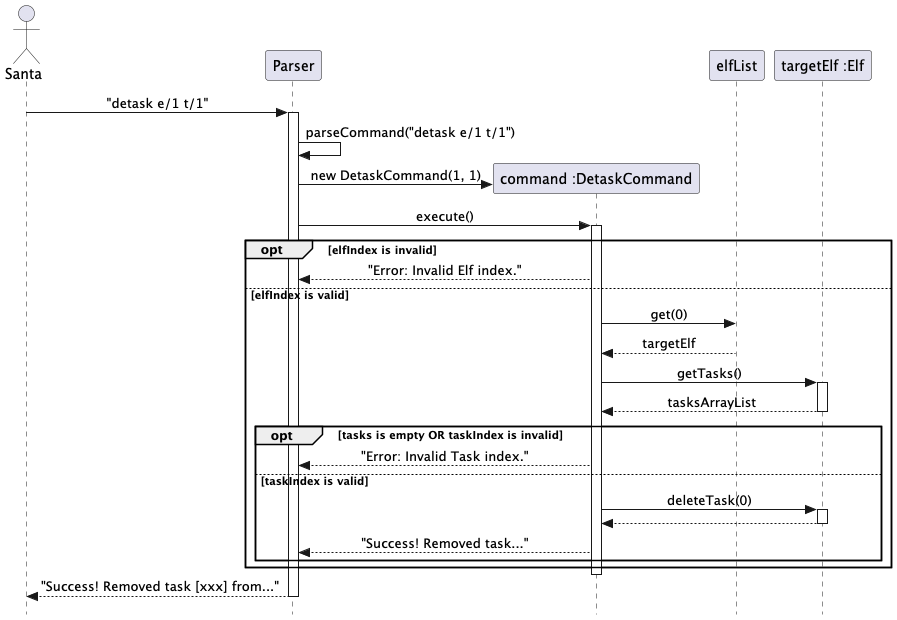

The diagram above was rendered by PlantUML. Its source (embedded in the PNG):
@startuml
skinparam Style strictuml
skinparam SequenceMessageAlignment center

actor Santa
participant "Parser" as Parser
participant "command :DetaskCommand" as DetaskCommand
participant "elfList" as elfList
participant "targetElf :Elf" as Elf

Santa -> Parser : "detask e/1 t/1"
activate Parser

Parser -> Parser : parseCommand("detask e/1 t/1")
create DetaskCommand
Parser -> DetaskCommand : new DetaskCommand(1, 1)

Parser -> DetaskCommand : execute()
activate DetaskCommand

opt elfIndex is invalid
    DetaskCommand --> Parser : "Error: Invalid Elf index."
else elfIndex is valid
    DetaskCommand -> elfList : get(0)
    elfList --> DetaskCommand : targetElf

    DetaskCommand -> Elf : getTasks()
    activate Elf
    Elf --> DetaskCommand : tasksArrayList
    deactivate Elf

    opt tasks is empty OR taskIndex is invalid
        DetaskCommand --> Parser : "Error: Invalid Task index."
    else taskIndex is valid
        DetaskCommand -> Elf : deleteTask(0)
        activate Elf
        Elf --> DetaskCommand
        deactivate Elf

        DetaskCommand --> Parser : "Success! Removed task..."
    end
end

deactivate DetaskCommand
Parser --> Santa : "Success! Removed task [xxx] from..."
deactivate Parser

@enduml